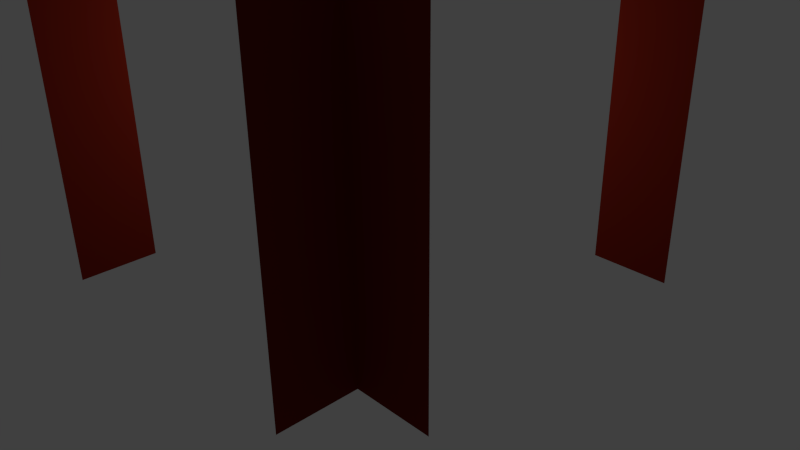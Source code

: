 # Source: maze_multipassage.blend  (saved by Blender 2.76.0; exported with 4.5.12 LTS)
import bpy
from mathutils import Matrix  # noqa: F401  (used for matrix-valued properties, if any)

bpy.ops.wm.read_factory_settings(use_empty=True)
scene = bpy.context.scene
scene.name = 'Scene'

# ---- collections
col_collection_1 = bpy.data.collections.new('Collection 1'); scene.collection.children.link(col_collection_1)

# ---- materials (node trees are filled in below, after node groups)
mat_brick = bpy.data.materials.new('Brick')
mat_brick.alpha_threshold = 0.0
mat_brick.use_transparent_shadow = False
mat_brick.diffuse_color = (0.1679, 0.01218, 0.005078, 1.0)
mat_brick.specular_color = (0.4575, 0.2866, 0.3173)
mat_brick.roughness = 0.5
mat_brick.specular_intensity = 0.4957

# ---- material node trees

# ---- world
world_world = bpy.data.worlds.new('World'); scene.world = world_world
world_world.color = (0.05088, 0.05088, 0.05088)
world_world.use_sun_shadow = False
world_world.sun_shadow_jitter_overblur = 0.0
world_world.cycles.sampling_method = 'MANUAL'
world_world.cycles.sample_map_resolution = 256

# ---- cameras
cam_camera = bpy.data.cameras.new('Camera')
cam_camera.clip_end = 100.0
cam_camera.lens = 35.0
cam_camera.sensor_width = 32.0
cam_camera.sensor_height = 18.0
cam_camera.ortho_scale = 7.314
cam_camera.dof.focus_distance = 0.0
cam_camera.dof.aperture_fstop = 128.0

# ---- lights
light_lamp = bpy.data.lights.new('Lamp', 'POINT')
light_lamp.transmission_factor = 0.0
light_lamp.cutoff_distance = 30.0
light_lamp.energy = 100.0
light_lamp.shadow_buffer_clip_start = 1.001
light_lamp.shadow_soft_size = 0.1
light_lamp.shadow_maximum_resolution = 0.006
light_lamp.use_absolute_resolution = True
light_lamp.cycles.use_multiple_importance_sampling = False

# ---- meshes
me_plane_002 = bpy.data.meshes.new('Plane.002')
me_plane_002.from_pydata([(2.0, -2.0, 0.0), (3.0, -2.0, 0.0), (3.0, -2.0, 4.0), (3.0, -0.5, 6.39), (3.0, -1.0, 5.862), (3.0, -1.5, 5.105), (0.9393, -0.9393, 6.39), (1.646, -1.646, 5.105), (2.0, -1.5, 5.105), (2.0, -1.0, 5.862), (2.0, -0.5, 6.39), (2.0, -2.0, 4.0), (0.6002, 0.0, 7.043), (-3.0, -2.0, 0.0), (-3.0, -2.0, 4.0), (-3.0, -0.5, 6.39), (-3.0, -1.0, 5.862), (-3.0, -1.5, 5.105), (-1.646, -1.646, 5.105), (-2.0, -1.5, 5.105), (-2.0, -1.0, 5.862), (-2.0, -0.5, 6.39), (-2.0, -2.0, 4.0), (-0.5858, -0.5858, 6.821), (-0.6002, 0.0, 7.043), (2.0, 3.0, 0.0), (2.0, 3.0, 4.0), (-1.311e-07, 3.0, 6.821), (0.5, 3.0, 6.39), (1.0, 3.0, 5.862), (1.5, 3.0, 5.105), (1.646, 1.646, 5.105), (1.5, 2.0, 5.105), (1.0, 2.0, 5.862), (0.5, 2.0, 6.39), (1.293, 1.293, 5.862), (0.5858, 0.5858, 6.821), (-2.624e-08, 0.6002, 7.043), (2.0, -3.0, 0.0), (2.0, -3.0, 4.0), (1.311e-07, -3.0, 6.821), (0.5, -3.0, 6.39), (1.0, -3.0, 5.862), (1.5, -3.0, 5.105), (0.0, 0.0, 7.116), (1.5, -2.0, 5.105), (1.0, -2.0, 5.862), (0.5, -2.0, 6.39), (8.742e-08, -2.0, 6.821), (1.293, -1.293, 5.862), (0.5858, -0.5858, 6.821), (2.624e-08, -0.6002, 7.043), (-3.0, 2.0, 0.0), (-3.0, 2.0, 4.0), (-3.0, -2.623e-07, 6.821), (-3.0, 0.5, 6.39), (-3.0, 1.0, 5.862), (-3.0, 1.5, 5.105), (-2.0, 1.5, 5.105), (-2.0, 1.0, 5.862), (-2.0, 0.5, 6.39), (-2.0, -1.748e-07, 6.821), (2.0, 2.0, 0.0), (3.0, 2.0, 0.0), (3.0, 2.0, 4.0), (3.0, 2.623e-07, 6.821), (3.0, 0.5, 6.39), (3.0, 1.0, 5.862), (3.0, 1.5, 5.105), (0.9393, 0.9393, 6.39), (2.0, 1.5, 5.105), (2.0, 1.0, 5.862), (2.0, 0.5, 6.39), (2.0, 1.748e-07, 6.821), (2.0, 2.0, 4.0), (-2.0, -2.0, 0.0), (-2.0, -3.0, 0.0), (-2.0, -3.0, 4.0), (-0.5, -3.0, 6.39), (-1.0, -3.0, 5.862), (-1.5, -3.0, 5.105), (-0.9393, -0.9393, 6.39), (-1.5, -2.0, 5.105), (-1.0, -2.0, 5.862), (-0.5, -2.0, 6.39), (-1.293, -1.293, 5.862), (-2.0, 2.0, 0.0), (-2.0, 3.0, 0.0), (-2.0, 3.0, 4.0), (-0.5, 3.0, 6.39), (-1.0, 3.0, 5.862), (-1.5, 3.0, 5.105), (-0.9393, 0.9393, 6.39), (-1.646, 1.646, 5.105), (-1.5, 2.0, 5.105), (-1.0, 2.0, 5.862), (-0.5, 2.0, 6.39), (-2.623e-07, 2.0, 6.821), (-2.0, 2.0, 4.0), (-1.293, 1.293, 5.862), (-0.5858, 0.5858, 6.821)], [], [(1, 0, 11, 2), (5, 2, 11, 8), (3, 4, 9, 10), (4, 5, 8, 9), (7, 8, 11), (17, 19, 22, 14), (15, 21, 20, 16), (16, 20, 19, 17), (18, 22, 19), (28, 29, 33, 34), (29, 30, 32, 33), (33, 32, 31, 35), (36, 44, 37), (50, 48, 51), (40, 48, 47, 41), (41, 47, 46, 42), (42, 46, 45, 43), (50, 51, 44), (54, 55, 60, 61), (55, 56, 59, 60), (56, 57, 58, 59), (63, 64, 74, 62), (68, 70, 74, 64), (65, 73, 72, 66), (66, 72, 71, 67), (67, 71, 70, 68), (78, 79, 83, 84), (79, 80, 82, 83), (84, 83, 85, 81), (87, 88, 98, 86), (91, 94, 98, 88), (89, 96, 95, 90), (90, 95, 94, 91), (93, 98, 94), (95, 99, 93, 94), (96, 92, 99, 95), (97, 100, 92, 96), (50, 12, 73), (65, 3, 10, 73), (9, 8, 7, 49), (10, 9, 49, 6), (73, 10, 6, 50), (50, 44, 12), (23, 61, 24), (13, 14, 22, 75), (54, 61, 21, 15), (20, 85, 18, 19), (21, 81, 85, 20), (61, 23, 81, 21), (23, 24, 44), (36, 37, 97), (25, 62, 74, 26), (30, 26, 74, 32), (27, 28, 34, 97), (31, 32, 74), (34, 33, 35, 69), (97, 34, 69, 36), (38, 39, 11, 0), (43, 45, 11, 39), (7, 11, 45), (46, 49, 7, 45), (47, 6, 49, 46), (48, 50, 6, 47), (100, 24, 61), (52, 86, 98, 53), (57, 53, 98, 58), (93, 58, 98), (59, 58, 93, 99), (60, 59, 99, 92), (61, 60, 92, 100), (100, 44, 24), (36, 73, 12), (31, 74, 70), (71, 35, 31, 70), (72, 69, 35, 71), (73, 36, 69, 72), (36, 12, 44), (23, 51, 48), (76, 75, 22, 77), (80, 77, 22, 82), (40, 78, 84, 48), (18, 82, 22), (83, 82, 18, 85), (48, 84, 81, 23), (23, 44, 51), (100, 97, 37), (27, 97, 96, 89), (100, 37, 44)])
me_plane_002.polygons.foreach_set('use_smooth', [0, 1, 1, 1, 1, 1, 1, 1, 1, 1, 1, 1, 1, 1, 1, 1, 1, 1, 1, 1, 1, 0, 1, 1, 1, 1, 1, 1, 1, 0, 1, 1, 1, 1, 1, 1, 1, 1, 1, 1, 1, 1, 1, 1, 0, 1, 1, 1, 1, 1, 1, 0, 1, 1, 1, 1, 1, 0, 1, 1, 1, 1, 1, 1, 0, 1, 1, 1, 1, 1, 1, 1, 1, 1, 1, 1, 1, 1, 0, 1, 1, 1, 1, 1, 1, 1, 1, 1])
_uv = me_plane_002.uv_layers.new(name='UVMap')
_uv.uv.foreach_set('vector', [0.2001, -0.1999, 0.55, -0.1999, 0.55, 1.2, 0.2001, 1.2, 0.9842, 0.2674, 0.9842, -0.1619, 0.5956, -0.1619, 0.5956, 0.2674, 0.9842, 0.8117, 0.9842, 0.5618, 0.5956, 0.5618, 0.5956, 0.8117, 0.9842, 0.5618, 0.9842, 0.2674, 0.5956, 0.2674, 0.5956, 0.5618, 0.4582, 0.2674, 0.5956, 0.2674, 0.5956, -0.1619, 0.9842, 0.2674, 0.5956, 0.2674, 0.5956, -0.1619, 0.9842, -0.1619, 0.9842, 0.8117, 0.5956, 0.8117, 0.5956, 0.5618, 0.9842, 0.5618, 0.9842, 0.5618, 0.5956, 0.5618, 0.5956, 0.2674, 0.9842, 0.2674, 0.4582, 0.2674, 0.5956, -0.1619, 0.5956, 0.2674, 0.9842, 0.8117, 0.9842, 0.5618, 0.5956, 0.5618, 0.5956, 0.8117, 0.9842, 0.5618, 0.9842, 0.2674, 0.5956, 0.2674, 0.5956, 0.5618, 0.5956, 0.5618, 0.5956, 0.2674, 0.4582, 0.2674, 0.3208, 0.5618, 0.4091, 0.8138, 0.6902, 0.5055, 0.4014, 0.5338, 0.04596, 1.054, 0.5956, 1.054, 0.3418, 1.336, 0.9842, 1.054, 0.5956, 1.054, 0.5956, 0.8117, 0.9842, 0.8117, 0.9842, 0.8117, 0.5956, 0.8117, 0.5956, 0.5618, 0.9842, 0.5618, 0.9842, 0.5618, 0.5956, 0.5618, 0.5956, 0.2674, 0.9842, 0.2674, 0.4091, 0.8138, 0.4014, 0.5338, 0.6902, 0.5055, 0.9842, 1.054, 0.9842, 0.8117, 0.5956, 0.8117, 0.5956, 1.054, 0.9842, 0.8117, 0.9842, 0.5618, 0.5956, 0.5618, 0.5956, 0.8117, 0.9842, 0.5618, 0.9842, 0.2674, 0.5956, 0.2674, 0.5956, 0.5618, 0.2001, -0.1999, 0.2001, 1.2, 0.55, 1.2, 0.55, -0.1999, 0.9842, 0.2674, 0.5956, 0.2674, 0.5956, -0.1619, 0.9842, -0.1619, 0.9842, 1.054, 0.5956, 1.054, 0.5956, 0.8117, 0.9842, 0.8117, 0.9842, 0.8117, 0.5956, 0.8117, 0.5956, 0.5618, 0.9842, 0.5618, 0.9842, 0.5618, 0.5956, 0.5618, 0.5956, 0.2674, 0.9842, 0.2674, 0.9842, 0.8117, 0.9842, 0.5618, 0.5956, 0.5618, 0.5956, 0.8117, 0.9842, 0.5618, 0.9842, 0.2674, 0.5956, 0.2674, 0.5956, 0.5618, 0.5956, 0.8117, 0.5956, 0.5618, 0.3208, 0.5618, 0.1834, 0.8117, 0.2001, -0.1999, 0.2001, 1.2, 0.55, 1.2, 0.55, -0.1999, 0.9842, 0.2674, 0.5956, 0.2674, 0.5956, -0.1619, 0.9842, -0.1619, 0.9842, 0.8117, 0.5956, 0.8117, 0.5956, 0.5618, 0.9842, 0.5618, 0.9842, 0.5618, 0.5956, 0.5618, 0.5956, 0.2674, 0.9842, 0.2674, 0.4582, 0.2674, 0.5956, -0.1619, 0.5956, 0.2674, 0.5956, 0.5618, 0.3208, 0.5618, 0.4582, 0.2674, 0.5956, 0.2674, 0.5956, 0.8117, 0.1834, 0.8117, 0.3208, 0.5618, 0.5956, 0.5618, 0.5956, 1.054, 0.04596, 1.054, 0.1834, 0.8117, 0.5956, 0.8117, 0.04596, 1.054, 0.3418, 1.336, 0.5956, 1.054, 0.9842, 1.054, 0.9842, 0.8117, 0.5956, 0.8117, 0.5956, 1.054, 0.5956, 0.5618, 0.5956, 0.2674, 0.4582, 0.2674, 0.3208, 0.5618, 0.5956, 0.8117, 0.5956, 0.5618, 0.3208, 0.5618, 0.1834, 0.8117, 0.5956, 1.054, 0.5956, 0.8117, 0.1834, 0.8117, 0.04596, 1.054, 0.4091, 0.8138, 0.6902, 0.5055, 0.4014, 0.5338, 0.04596, 1.054, 0.5956, 1.054, 0.3418, 1.336, 0.2001, -0.1999, 0.2001, 1.2, 0.55, 1.2, 0.55, -0.1999, 0.9842, 1.054, 0.5956, 1.054, 0.5956, 0.8117, 0.9842, 0.8117, 0.5956, 0.5618, 0.3208, 0.5618, 0.4582, 0.2674, 0.5956, 0.2674, 0.5956, 0.8117, 0.1834, 0.8117, 0.3208, 0.5618, 0.5956, 0.5618, 0.5956, 1.054, 0.04596, 1.054, 0.1834, 0.8117, 0.5956, 0.8117, 0.4091, 0.8138, 0.4014, 0.5338, 0.6902, 0.5055, 0.04596, 1.054, 0.3418, 1.336, 0.5956, 1.054, 0.2001, -0.1999, 0.55, -0.1999, 0.55, 1.2, 0.2001, 1.2, 0.9842, 0.2674, 0.9842, -0.1619, 0.5956, -0.1619, 0.5956, 0.2674, 0.9842, 1.054, 0.9842, 0.8117, 0.5956, 0.8117, 0.5956, 1.054, 0.4582, 0.2674, 0.5956, 0.2674, 0.5956, -0.1619, 0.5956, 0.8117, 0.5956, 0.5618, 0.3208, 0.5618, 0.1834, 0.8117, 0.5956, 1.054, 0.5956, 0.8117, 0.1834, 0.8117, 0.04596, 1.054, 0.2001, -0.1999, 0.2001, 1.2, 0.55, 1.2, 0.55, -0.1999, 0.9842, 0.2674, 0.5956, 0.2674, 0.5956, -0.1619, 0.9842, -0.1619, 0.4582, 0.2674, 0.5956, -0.1619, 0.5956, 0.2674, 0.5956, 0.5618, 0.3208, 0.5618, 0.4582, 0.2674, 0.5956, 0.2674, 0.5956, 0.8117, 0.1834, 0.8117, 0.3208, 0.5618, 0.5956, 0.5618, 0.5956, 1.054, 0.04596, 1.054, 0.1834, 0.8117, 0.5956, 0.8117, 0.04596, 1.054, 0.3418, 1.336, 0.5956, 1.054, 0.2001, -0.1999, 0.55, -0.1999, 0.55, 1.2, 0.2001, 1.2, 0.9842, 0.2674, 0.9842, -0.1619, 0.5956, -0.1619, 0.5956, 0.2674, 0.4582, 0.2674, 0.5956, 0.2674, 0.5956, -0.1619, 0.5956, 0.5618, 0.5956, 0.2674, 0.4582, 0.2674, 0.3208, 0.5618, 0.5956, 0.8117, 0.5956, 0.5618, 0.3208, 0.5618, 0.1834, 0.8117, 0.5956, 1.054, 0.5956, 0.8117, 0.1834, 0.8117, 0.04596, 1.054, 0.4091, 0.8138, 0.6902, 0.5055, 0.4014, 0.5338, 0.04596, 1.054, 0.5956, 1.054, 0.3418, 1.336, 0.4582, 0.2674, 0.5956, -0.1619, 0.5956, 0.2674, 0.5956, 0.5618, 0.3208, 0.5618, 0.4582, 0.2674, 0.5956, 0.2674, 0.5956, 0.8117, 0.1834, 0.8117, 0.3208, 0.5618, 0.5956, 0.5618, 0.5956, 1.054, 0.04596, 1.054, 0.1834, 0.8117, 0.5956, 0.8117, 0.4091, 0.8138, 0.4014, 0.5338, 0.6902, 0.5055, 0.04596, 1.054, 0.3418, 1.336, 0.5956, 1.054, 0.2001, -0.1999, 0.55, -0.1999, 0.55, 1.2, 0.2001, 1.2, 0.9842, 0.2674, 0.9842, -0.1619, 0.5956, -0.1619, 0.5956, 0.2674, 0.9842, 1.054, 0.9842, 0.8117, 0.5956, 0.8117, 0.5956, 1.054, 0.4582, 0.2674, 0.5956, 0.2674, 0.5956, -0.1619, 0.5956, 0.5618, 0.5956, 0.2674, 0.4582, 0.2674, 0.3208, 0.5618, 0.5956, 1.054, 0.5956, 0.8117, 0.1834, 0.8117, 0.04596, 1.054, 0.4091, 0.8138, 0.6902, 0.5055, 0.4014, 0.5338, 0.04596, 1.054, 0.5956, 1.054, 0.3418, 1.336, 0.9842, 1.054, 0.5956, 1.054, 0.5956, 0.8117, 0.9842, 0.8117, 0.4091, 0.8138, 0.4014, 0.5338, 0.6902, 0.5055])
me_plane_002.materials.append(mat_brick)
me_plane_002.materials.append(None)
me_plane_002.use_remesh_preserve_volume = False
me_plane_002.use_remesh_preserve_attributes = False
me_plane_002.use_mirror_vertex_groups = False
me_plane_002.update()

# ---- objects
ob_plane_001 = bpy.data.objects.new('Plane.001', me_plane_002)
ob_lamp = bpy.data.objects.new('Lamp', light_lamp)
ob_camera = bpy.data.objects.new('Camera', cam_camera)

# ---- transforms, parenting, visibility, modifiers, constraints
ob_plane_001.location = (0.0, 0.0, 0.0)
ob_plane_001.lineart.crease_threshold = 0.0
ob_lamp.location = (-0.06157, -0.04688, 2.756)
ob_lamp.rotation_euler = (0.6503, 0.05522, 1.866)
ob_lamp.lock_rotations_4d = False
ob_lamp.empty_display_type = 'ARROWS'
ob_lamp.color = (0.0, 0.0, 0.0, 0.0)
ob_lamp.lineart.crease_threshold = 0.0
ob_camera.location = (7.481, -6.508, 5.344)
ob_camera.rotation_euler = (1.109, 0.01082, 0.8149)
ob_camera.lock_rotations_4d = False
ob_camera.empty_display_type = 'ARROWS'
ob_camera.color = (0.0, 0.0, 0.0, 0.0)
ob_camera.display_type = 'WIRE'
ob_camera.lineart.crease_threshold = 0.0

# ---- collection membership
col_collection_1.objects.link(ob_plane_001)
col_collection_1.objects.link(ob_lamp)
col_collection_1.objects.link(ob_camera)

# ---- scene / render settings (as saved in the file)
scene.camera = ob_camera
scene.frame_start = 1; scene.frame_end = 250; scene.frame_set(1)
scene.render.engine = 'BLENDER_EEVEE_NEXT'
scene.render.resolution_percentage = 50
scene.render.dither_intensity = 0.0
scene.cycles.use_denoising = False
scene.cycles.samples = 10
scene.cycles.sampling_pattern = 'TABULATED_SOBOL'
scene.cycles.light_sampling_threshold = 0.0
scene.cycles.use_adaptive_sampling = False
scene.cycles.use_light_tree = False
scene.cycles.blur_glossy = 0.0
scene.cycles.pixel_filter_type = 'GAUSSIAN'
scene.cycles.sample_clamp_indirect = 0.0
scene.view_settings.view_transform = 'Standard'
bpy.context.view_layer.update()
